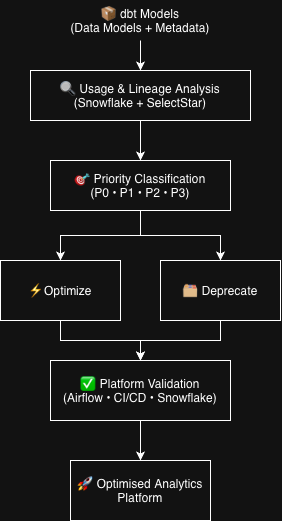

The diagram above was exported from draw.io. Its source (the exported page's mxGraphModel, read from the mxfile embedded in the PNG):
<mxGraphModel dx="2054" dy="1182" grid="1" gridSize="10" guides="1" tooltips="1" connect="1" arrows="1" fold="1" page="1" pageScale="1" pageWidth="827" pageHeight="1169" math="0" shadow="0">
  <root>
    <mxCell id="0" />
    <mxCell id="1" parent="0" />
    <mxCell id="ji8le-8u6JstZCPe7QoJ-6" edge="1" parent="1" source="ji8le-8u6JstZCPe7QoJ-1" style="edgeStyle=orthogonalEdgeStyle;rounded=0;orthogonalLoop=1;jettySize=auto;html=1;entryX=0.5;entryY=0;entryDx=0;entryDy=0;" target="ji8le-8u6JstZCPe7QoJ-2">
      <mxGeometry relative="1" as="geometry" />
    </mxCell>
    <mxCell id="ji8le-8u6JstZCPe7QoJ-1" parent="1" style="text;html=1;whiteSpace=wrap;strokeColor=none;fillColor=none;align=center;verticalAlign=middle;rounded=0;" value="&lt;span style=&quot;caret-color: rgb(0, 0, 0); color: rgb(0, 0, 0); text-align: start;&quot;&gt;📦&amp;nbsp;&lt;/span&gt;dbt Models&lt;div&gt;(Data Models + Metadata)&lt;/div&gt;" vertex="1">
      <mxGeometry height="40" width="180" x="310" y="90" as="geometry" />
    </mxCell>
    <mxCell id="ji8le-8u6JstZCPe7QoJ-7" edge="1" parent="1" source="ji8le-8u6JstZCPe7QoJ-2" style="edgeStyle=orthogonalEdgeStyle;rounded=0;orthogonalLoop=1;jettySize=auto;html=1;entryX=0.5;entryY=0;entryDx=0;entryDy=0;" target="ji8le-8u6JstZCPe7QoJ-3">
      <mxGeometry relative="1" as="geometry" />
    </mxCell>
    <mxCell id="ji8le-8u6JstZCPe7QoJ-2" parent="1" style="rounded=0;whiteSpace=wrap;html=1;" value="&lt;span style=&quot;caret-color: rgb(0, 0, 0); color: rgb(0, 0, 0); text-align: start;&quot;&gt;🔍&amp;nbsp;&lt;/span&gt;Usage &amp;amp; Lineage Analysis&lt;div&gt;(Snowflake + SelectStar)&lt;/div&gt;" vertex="1">
      <mxGeometry height="50" width="220" x="290" y="160" as="geometry" />
    </mxCell>
    <mxCell id="ji8le-8u6JstZCPe7QoJ-8" edge="1" parent="1" source="ji8le-8u6JstZCPe7QoJ-3" style="edgeStyle=orthogonalEdgeStyle;rounded=0;orthogonalLoop=1;jettySize=auto;html=1;entryX=0.5;entryY=0;entryDx=0;entryDy=0;" target="ji8le-8u6JstZCPe7QoJ-4">
      <mxGeometry relative="1" as="geometry" />
    </mxCell>
    <mxCell id="ji8le-8u6JstZCPe7QoJ-9" edge="1" parent="1" source="ji8le-8u6JstZCPe7QoJ-3" style="edgeStyle=orthogonalEdgeStyle;rounded=0;orthogonalLoop=1;jettySize=auto;html=1;entryX=0.5;entryY=0;entryDx=0;entryDy=0;" target="ji8le-8u6JstZCPe7QoJ-5">
      <mxGeometry relative="1" as="geometry" />
    </mxCell>
    <mxCell id="ji8le-8u6JstZCPe7QoJ-3" parent="1" style="rounded=0;whiteSpace=wrap;html=1;" value="&lt;span style=&quot;caret-color: rgb(0, 0, 0); color: rgb(0, 0, 0); text-align: start;&quot;&gt;🎯&amp;nbsp;&lt;/span&gt;Priority Classification&lt;div&gt;(P0&lt;span style=&quot;color: light-dark(rgb(0, 0, 0), rgb(255, 255, 255));&quot;&gt;&amp;nbsp;&lt;span style=&quot;caret-color: rgb(0, 0, 0); text-align: start;&quot;&gt;• P1 • P2 • P3)&lt;/span&gt;&lt;/span&gt;&lt;/div&gt;" vertex="1">
      <mxGeometry height="50" width="180" x="310" y="250" as="geometry" />
    </mxCell>
    <mxCell id="ji8le-8u6JstZCPe7QoJ-11" edge="1" parent="1" source="ji8le-8u6JstZCPe7QoJ-4" style="edgeStyle=orthogonalEdgeStyle;rounded=0;orthogonalLoop=1;jettySize=auto;html=1;entryX=0.5;entryY=0;entryDx=0;entryDy=0;" target="ji8le-8u6JstZCPe7QoJ-10">
      <mxGeometry relative="1" as="geometry" />
    </mxCell>
    <mxCell id="ji8le-8u6JstZCPe7QoJ-4" parent="1" style="rounded=0;whiteSpace=wrap;html=1;" value="&lt;span style=&quot;caret-color: rgb(0, 0, 0); color: rgb(0, 0, 0); text-align: start;&quot;&gt;⚡&lt;/span&gt;Optimize" vertex="1">
      <mxGeometry height="60" width="120" x="260" y="350" as="geometry" />
    </mxCell>
    <mxCell id="ji8le-8u6JstZCPe7QoJ-12" edge="1" parent="1" source="ji8le-8u6JstZCPe7QoJ-5" style="edgeStyle=orthogonalEdgeStyle;rounded=0;orthogonalLoop=1;jettySize=auto;html=1;entryX=0.5;entryY=0;entryDx=0;entryDy=0;" target="ji8le-8u6JstZCPe7QoJ-10">
      <mxGeometry relative="1" as="geometry" />
    </mxCell>
    <mxCell id="ji8le-8u6JstZCPe7QoJ-5" parent="1" style="rounded=0;whiteSpace=wrap;html=1;" value="&lt;span style=&quot;caret-color: rgb(0, 0, 0); color: rgb(0, 0, 0); text-align: start;&quot;&gt;🗂&amp;nbsp;&lt;/span&gt;Deprecate" vertex="1">
      <mxGeometry height="60" width="120" x="420" y="350" as="geometry" />
    </mxCell>
    <mxCell id="ji8le-8u6JstZCPe7QoJ-14" edge="1" parent="1" source="ji8le-8u6JstZCPe7QoJ-10" style="edgeStyle=orthogonalEdgeStyle;rounded=0;orthogonalLoop=1;jettySize=auto;html=1;entryX=0.5;entryY=0;entryDx=0;entryDy=0;" target="ji8le-8u6JstZCPe7QoJ-13">
      <mxGeometry relative="1" as="geometry" />
    </mxCell>
    <mxCell id="ji8le-8u6JstZCPe7QoJ-10" parent="1" style="rounded=0;whiteSpace=wrap;html=1;" value="&lt;span style=&quot;caret-color: rgb(0, 0, 0); color: rgb(0, 0, 0); text-align: start;&quot;&gt;✅&amp;nbsp;&lt;/span&gt;Platform Validation&lt;div&gt;(&lt;span style=&quot;caret-color: rgb(0, 0, 0); text-align: start; color: light-dark(rgb(0, 0, 0), rgb(255, 255, 255));&quot;&gt;Airflow • CI/CD • Snowflake&lt;/span&gt;)&lt;/div&gt;" vertex="1">
      <mxGeometry height="60" width="180" x="310" y="450" as="geometry" />
    </mxCell>
    <mxCell id="ji8le-8u6JstZCPe7QoJ-13" parent="1" style="rounded=0;whiteSpace=wrap;html=1;" value="&lt;span style=&quot;caret-color: rgb(0, 0, 0); color: rgb(0, 0, 0); text-align: start;&quot;&gt;🚀&amp;nbsp;&lt;/span&gt;Optimised Analytics Platform" vertex="1">
      <mxGeometry height="60" width="140" x="330" y="550" as="geometry" />
    </mxCell>
  </root>
</mxGraphModel>